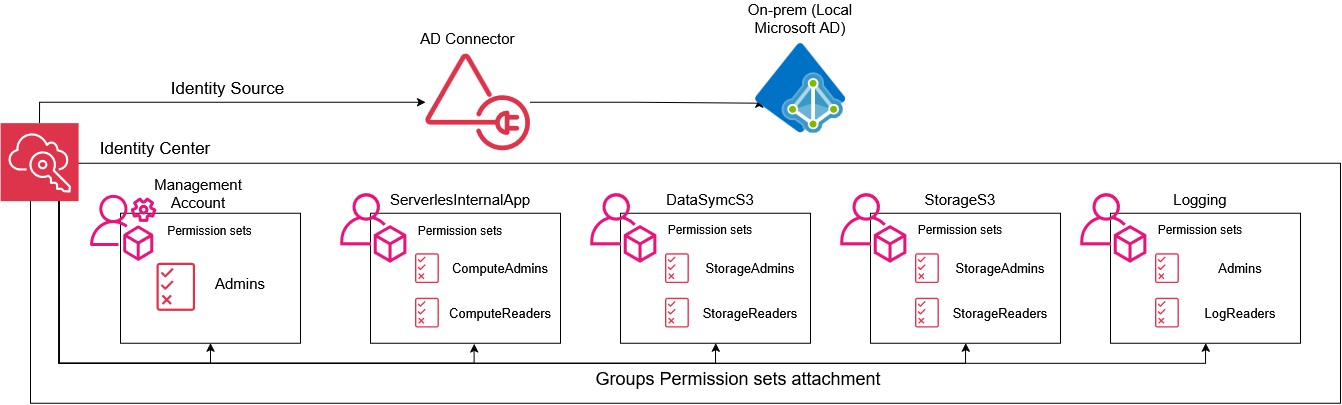

The diagram above was exported from draw.io. Its source (the exported page's mxGraphModel, read from the mxfile embedded in the PNG):
<mxGraphModel dx="1640" dy="1969" grid="1" gridSize="10" guides="1" tooltips="1" connect="1" arrows="1" fold="1" page="1" pageScale="1" pageWidth="850" pageHeight="1100" math="0" shadow="0">
  <root>
    <mxCell id="0" />
    <mxCell id="1" parent="0" />
    <mxCell id="54a4Ilfj75m17w_PtWLW-1" parent="1" style="rounded=0;whiteSpace=wrap;html=1;" value="" vertex="1">
      <mxGeometry height="240" width="1310" x="270" y="150" as="geometry" />
    </mxCell>
    <mxCell id="54a4Ilfj75m17w_PtWLW-42" edge="1" parent="1" source="54a4Ilfj75m17w_PtWLW-2" style="edgeStyle=orthogonalEdgeStyle;rounded=0;orthogonalLoop=1;jettySize=auto;html=1;exitX=0.75;exitY=1;exitDx=0;exitDy=0;exitPerimeter=0;entryX=0.5;entryY=1;entryDx=0;entryDy=0;" target="54a4Ilfj75m17w_PtWLW-4">
      <mxGeometry relative="1" as="geometry" />
    </mxCell>
    <mxCell id="54a4Ilfj75m17w_PtWLW-44" edge="1" parent="1" source="54a4Ilfj75m17w_PtWLW-2" style="edgeStyle=orthogonalEdgeStyle;rounded=0;orthogonalLoop=1;jettySize=auto;html=1;exitX=0.75;exitY=1;exitDx=0;exitDy=0;exitPerimeter=0;entryX=0.5;entryY=1;entryDx=0;entryDy=0;" target="54a4Ilfj75m17w_PtWLW-18">
      <mxGeometry relative="1" as="geometry" />
    </mxCell>
    <mxCell id="54a4Ilfj75m17w_PtWLW-45" edge="1" parent="1" source="54a4Ilfj75m17w_PtWLW-2" style="edgeStyle=orthogonalEdgeStyle;rounded=0;orthogonalLoop=1;jettySize=auto;html=1;exitX=0.75;exitY=1;exitDx=0;exitDy=0;exitPerimeter=0;entryX=0.5;entryY=1;entryDx=0;entryDy=0;" target="54a4Ilfj75m17w_PtWLW-26">
      <mxGeometry relative="1" as="geometry" />
    </mxCell>
    <mxCell id="54a4Ilfj75m17w_PtWLW-46" edge="1" parent="1" source="54a4Ilfj75m17w_PtWLW-2" style="edgeStyle=orthogonalEdgeStyle;rounded=0;orthogonalLoop=1;jettySize=auto;html=1;exitX=0.75;exitY=1;exitDx=0;exitDy=0;exitPerimeter=0;entryX=0.5;entryY=1;entryDx=0;entryDy=0;" target="54a4Ilfj75m17w_PtWLW-34">
      <mxGeometry relative="1" as="geometry" />
    </mxCell>
    <mxCell id="54a4Ilfj75m17w_PtWLW-49" edge="1" parent="1" source="54a4Ilfj75m17w_PtWLW-2" style="edgeStyle=orthogonalEdgeStyle;rounded=0;orthogonalLoop=1;jettySize=auto;html=1;exitX=0.5;exitY=0;exitDx=0;exitDy=0;exitPerimeter=0;" target="54a4Ilfj75m17w_PtWLW-48">
      <mxGeometry relative="1" as="geometry" />
    </mxCell>
    <mxCell id="54a4Ilfj75m17w_PtWLW-2" parent="1" style="sketch=0;points=[[0,0,0],[0.25,0,0],[0.5,0,0],[0.75,0,0],[1,0,0],[0,1,0],[0.25,1,0],[0.5,1,0],[0.75,1,0],[1,1,0],[0,0.25,0],[0,0.5,0],[0,0.75,0],[1,0.25,0],[1,0.5,0],[1,0.75,0]];outlineConnect=0;fontColor=#232F3E;fillColor=#DD344C;strokeColor=#ffffff;dashed=0;verticalLabelPosition=bottom;verticalAlign=top;align=center;html=1;fontSize=12;fontStyle=0;aspect=fixed;shape=mxgraph.aws4.resourceIcon;resIcon=mxgraph.aws4.single_sign_on;" value="" vertex="1">
      <mxGeometry height="78" width="78" x="240" y="110" as="geometry" />
    </mxCell>
    <mxCell id="54a4Ilfj75m17w_PtWLW-4" parent="1" style="rounded=0;whiteSpace=wrap;html=1;" value="" vertex="1">
      <mxGeometry height="130" width="180" x="360" y="200" as="geometry" />
    </mxCell>
    <mxCell id="54a4Ilfj75m17w_PtWLW-3" parent="1" style="sketch=0;outlineConnect=0;fontColor=#232F3E;gradientColor=none;fillColor=#E7157B;strokeColor=none;dashed=0;verticalLabelPosition=bottom;verticalAlign=top;align=center;html=1;fontSize=12;fontStyle=0;aspect=fixed;pointerEvents=1;shape=mxgraph.aws4.organizations_management_account;" value="" vertex="1">
      <mxGeometry height="70" width="66.41" x="330" y="180" as="geometry" />
    </mxCell>
    <mxCell id="54a4Ilfj75m17w_PtWLW-5" parent="1" style="text;html=1;whiteSpace=wrap;strokeColor=none;fillColor=none;align=center;verticalAlign=middle;rounded=0;" value="&lt;font style=&quot;font-size: 17px;&quot;&gt;Identity Center&lt;/font&gt;" vertex="1">
      <mxGeometry height="30" width="130" x="330" y="120" as="geometry" />
    </mxCell>
    <mxCell id="54a4Ilfj75m17w_PtWLW-6" parent="1" style="sketch=0;outlineConnect=0;fontColor=#232F3E;gradientColor=none;fillColor=#DD344C;strokeColor=none;dashed=0;verticalLabelPosition=bottom;verticalAlign=top;align=center;html=1;fontSize=12;fontStyle=0;aspect=fixed;pointerEvents=1;shape=mxgraph.aws4.permissions;" value="" vertex="1">
      <mxGeometry height="48.44" width="38.5" x="396.41" y="250" as="geometry" />
    </mxCell>
    <mxCell id="54a4Ilfj75m17w_PtWLW-7" parent="1" style="text;html=1;whiteSpace=wrap;strokeColor=none;fillColor=none;align=center;verticalAlign=middle;rounded=0;" value="&lt;font style=&quot;font-size: 15px;&quot;&gt;Management Account&lt;/font&gt;" vertex="1">
      <mxGeometry height="30" width="60" x="408" y="164.87" as="geometry" />
    </mxCell>
    <mxCell id="54a4Ilfj75m17w_PtWLW-8" parent="1" style="text;html=1;whiteSpace=wrap;strokeColor=none;fillColor=none;align=center;verticalAlign=middle;rounded=0;" value="Permission sets" vertex="1">
      <mxGeometry height="30" width="105" x="396.41" y="202" as="geometry" />
    </mxCell>
    <mxCell id="54a4Ilfj75m17w_PtWLW-9" parent="1" style="text;html=1;whiteSpace=wrap;strokeColor=none;fillColor=none;align=center;verticalAlign=middle;rounded=0;" value="&lt;font style=&quot;font-size: 15px;&quot;&gt;Admins&lt;/font&gt;" vertex="1">
      <mxGeometry height="30" width="60" x="450" y="255" as="geometry" />
    </mxCell>
    <mxCell id="54a4Ilfj75m17w_PtWLW-11" parent="1" style="rounded=0;whiteSpace=wrap;html=1;" value="" vertex="1">
      <mxGeometry height="130" width="190" x="610" y="200" as="geometry" />
    </mxCell>
    <mxCell id="54a4Ilfj75m17w_PtWLW-10" parent="1" style="sketch=0;outlineConnect=0;fontColor=#232F3E;gradientColor=none;fillColor=#E7157B;strokeColor=none;dashed=0;verticalLabelPosition=bottom;verticalAlign=top;align=center;html=1;fontSize=12;fontStyle=0;aspect=fixed;pointerEvents=1;shape=mxgraph.aws4.organizations_account;" value="" vertex="1">
      <mxGeometry height="70" width="66.41" x="580" y="180" as="geometry" />
    </mxCell>
    <mxCell id="54a4Ilfj75m17w_PtWLW-12" parent="1" style="text;html=1;whiteSpace=wrap;strokeColor=none;fillColor=none;align=center;verticalAlign=middle;rounded=0;" value="&lt;font style=&quot;font-size: 15px;&quot;&gt;ServerlesInternalApp&lt;/font&gt;" vertex="1">
      <mxGeometry height="30" width="60" x="670" y="171" as="geometry" />
    </mxCell>
    <mxCell id="54a4Ilfj75m17w_PtWLW-13" parent="1" style="text;html=1;whiteSpace=wrap;strokeColor=none;fillColor=none;align=center;verticalAlign=middle;rounded=0;" value="Permission sets" vertex="1">
      <mxGeometry height="30" width="90" x="655" y="202" as="geometry" />
    </mxCell>
    <mxCell id="54a4Ilfj75m17w_PtWLW-14" parent="1" style="sketch=0;outlineConnect=0;fontColor=#232F3E;gradientColor=none;fillColor=#DD344C;strokeColor=none;dashed=0;verticalLabelPosition=bottom;verticalAlign=top;align=center;html=1;fontSize=12;fontStyle=0;aspect=fixed;pointerEvents=1;shape=mxgraph.aws4.permissions;" value="" vertex="1">
      <mxGeometry height="30" width="23.84" x="655" y="240.44" as="geometry" />
    </mxCell>
    <mxCell id="54a4Ilfj75m17w_PtWLW-15" parent="1" style="sketch=0;outlineConnect=0;fontColor=#232F3E;gradientColor=none;fillColor=#DD344C;strokeColor=none;dashed=0;verticalLabelPosition=bottom;verticalAlign=top;align=center;html=1;fontSize=12;fontStyle=0;aspect=fixed;pointerEvents=1;shape=mxgraph.aws4.permissions;" value="" vertex="1">
      <mxGeometry height="30" width="23.84" x="655" y="285" as="geometry" />
    </mxCell>
    <mxCell id="54a4Ilfj75m17w_PtWLW-16" parent="1" style="text;html=1;whiteSpace=wrap;strokeColor=none;fillColor=none;align=center;verticalAlign=middle;rounded=0;" value="&lt;font style=&quot;font-size: 13px;&quot;&gt;ComputeAdmins&lt;/font&gt;" vertex="1">
      <mxGeometry height="30" width="60" x="710" y="240.44" as="geometry" />
    </mxCell>
    <mxCell id="54a4Ilfj75m17w_PtWLW-17" parent="1" style="text;html=1;whiteSpace=wrap;strokeColor=none;fillColor=none;align=center;verticalAlign=middle;rounded=0;" value="&lt;font style=&quot;font-size: 13px;&quot;&gt;ComputeReaders&lt;/font&gt;" vertex="1">
      <mxGeometry height="30" width="60" x="710" y="285" as="geometry" />
    </mxCell>
    <mxCell id="54a4Ilfj75m17w_PtWLW-18" parent="1" style="rounded=0;whiteSpace=wrap;html=1;" value="" vertex="1">
      <mxGeometry height="130" width="190" x="860" y="200" as="geometry" />
    </mxCell>
    <mxCell id="54a4Ilfj75m17w_PtWLW-19" parent="1" style="sketch=0;outlineConnect=0;fontColor=#232F3E;gradientColor=none;fillColor=#E7157B;strokeColor=none;dashed=0;verticalLabelPosition=bottom;verticalAlign=top;align=center;html=1;fontSize=12;fontStyle=0;aspect=fixed;pointerEvents=1;shape=mxgraph.aws4.organizations_account;" value="" vertex="1">
      <mxGeometry height="70" width="66.41" x="830" y="180" as="geometry" />
    </mxCell>
    <mxCell id="54a4Ilfj75m17w_PtWLW-20" parent="1" style="text;html=1;whiteSpace=wrap;strokeColor=none;fillColor=none;align=center;verticalAlign=middle;rounded=0;" value="&lt;font style=&quot;font-size: 15px;&quot;&gt;DataSymcS3&lt;/font&gt;" vertex="1">
      <mxGeometry height="30" width="60" x="920" y="171" as="geometry" />
    </mxCell>
    <mxCell id="54a4Ilfj75m17w_PtWLW-21" parent="1" style="sketch=0;outlineConnect=0;fontColor=#232F3E;gradientColor=none;fillColor=#DD344C;strokeColor=none;dashed=0;verticalLabelPosition=bottom;verticalAlign=top;align=center;html=1;fontSize=12;fontStyle=0;aspect=fixed;pointerEvents=1;shape=mxgraph.aws4.permissions;" value="" vertex="1">
      <mxGeometry height="30" width="23.84" x="905" y="240.44" as="geometry" />
    </mxCell>
    <mxCell id="54a4Ilfj75m17w_PtWLW-22" parent="1" style="sketch=0;outlineConnect=0;fontColor=#232F3E;gradientColor=none;fillColor=#DD344C;strokeColor=none;dashed=0;verticalLabelPosition=bottom;verticalAlign=top;align=center;html=1;fontSize=12;fontStyle=0;aspect=fixed;pointerEvents=1;shape=mxgraph.aws4.permissions;" value="" vertex="1">
      <mxGeometry height="30" width="23.84" x="905" y="285" as="geometry" />
    </mxCell>
    <mxCell id="54a4Ilfj75m17w_PtWLW-23" parent="1" style="text;html=1;whiteSpace=wrap;strokeColor=none;fillColor=none;align=center;verticalAlign=middle;rounded=0;" value="&lt;font style=&quot;font-size: 13px;&quot;&gt;StorageAdmins&lt;/font&gt;" vertex="1">
      <mxGeometry height="30" width="60" x="960" y="240.44" as="geometry" />
    </mxCell>
    <mxCell id="54a4Ilfj75m17w_PtWLW-24" parent="1" style="text;html=1;whiteSpace=wrap;strokeColor=none;fillColor=none;align=center;verticalAlign=middle;rounded=0;" value="&lt;font style=&quot;font-size: 13px;&quot;&gt;StorageReaders&lt;/font&gt;" vertex="1">
      <mxGeometry height="30" width="60" x="960" y="285" as="geometry" />
    </mxCell>
    <mxCell id="54a4Ilfj75m17w_PtWLW-25" parent="1" style="text;html=1;whiteSpace=wrap;strokeColor=none;fillColor=none;align=center;verticalAlign=middle;rounded=0;" value="Permission sets" vertex="1">
      <mxGeometry height="30" width="90" x="905" y="201" as="geometry" />
    </mxCell>
    <mxCell id="54a4Ilfj75m17w_PtWLW-26" parent="1" style="rounded=0;whiteSpace=wrap;html=1;" value="" vertex="1">
      <mxGeometry height="130" width="190" x="1110" y="200" as="geometry" />
    </mxCell>
    <mxCell id="54a4Ilfj75m17w_PtWLW-27" parent="1" style="sketch=0;outlineConnect=0;fontColor=#232F3E;gradientColor=none;fillColor=#E7157B;strokeColor=none;dashed=0;verticalLabelPosition=bottom;verticalAlign=top;align=center;html=1;fontSize=12;fontStyle=0;aspect=fixed;pointerEvents=1;shape=mxgraph.aws4.organizations_account;" value="" vertex="1">
      <mxGeometry height="70" width="66.41" x="1080" y="180" as="geometry" />
    </mxCell>
    <mxCell id="54a4Ilfj75m17w_PtWLW-28" parent="1" style="text;html=1;whiteSpace=wrap;strokeColor=none;fillColor=none;align=center;verticalAlign=middle;rounded=0;" value="&lt;font style=&quot;font-size: 15px;&quot;&gt;StorageS3&lt;/font&gt;" vertex="1">
      <mxGeometry height="30" width="60" x="1170" y="171" as="geometry" />
    </mxCell>
    <mxCell id="54a4Ilfj75m17w_PtWLW-29" parent="1" style="sketch=0;outlineConnect=0;fontColor=#232F3E;gradientColor=none;fillColor=#DD344C;strokeColor=none;dashed=0;verticalLabelPosition=bottom;verticalAlign=top;align=center;html=1;fontSize=12;fontStyle=0;aspect=fixed;pointerEvents=1;shape=mxgraph.aws4.permissions;" value="" vertex="1">
      <mxGeometry height="30" width="23.84" x="1155" y="240.44" as="geometry" />
    </mxCell>
    <mxCell id="54a4Ilfj75m17w_PtWLW-30" parent="1" style="sketch=0;outlineConnect=0;fontColor=#232F3E;gradientColor=none;fillColor=#DD344C;strokeColor=none;dashed=0;verticalLabelPosition=bottom;verticalAlign=top;align=center;html=1;fontSize=12;fontStyle=0;aspect=fixed;pointerEvents=1;shape=mxgraph.aws4.permissions;" value="" vertex="1">
      <mxGeometry height="30" width="23.84" x="1155" y="285" as="geometry" />
    </mxCell>
    <mxCell id="54a4Ilfj75m17w_PtWLW-31" parent="1" style="text;html=1;whiteSpace=wrap;strokeColor=none;fillColor=none;align=center;verticalAlign=middle;rounded=0;" value="&lt;font style=&quot;font-size: 13px;&quot;&gt;StorageAdmins&lt;/font&gt;" vertex="1">
      <mxGeometry height="30" width="60" x="1210" y="240.44" as="geometry" />
    </mxCell>
    <mxCell id="54a4Ilfj75m17w_PtWLW-32" parent="1" style="text;html=1;whiteSpace=wrap;strokeColor=none;fillColor=none;align=center;verticalAlign=middle;rounded=0;" value="&lt;font style=&quot;font-size: 13px;&quot;&gt;StorageReaders&lt;/font&gt;" vertex="1">
      <mxGeometry height="30" width="60" x="1210" y="285" as="geometry" />
    </mxCell>
    <mxCell id="54a4Ilfj75m17w_PtWLW-33" parent="1" style="text;html=1;whiteSpace=wrap;strokeColor=none;fillColor=none;align=center;verticalAlign=middle;rounded=0;" value="Permission sets" vertex="1">
      <mxGeometry height="30" width="90" x="1155" y="201" as="geometry" />
    </mxCell>
    <mxCell id="54a4Ilfj75m17w_PtWLW-34" parent="1" style="rounded=0;whiteSpace=wrap;html=1;" value="" vertex="1">
      <mxGeometry height="130" width="190" x="1350" y="200" as="geometry" />
    </mxCell>
    <mxCell id="54a4Ilfj75m17w_PtWLW-35" parent="1" style="sketch=0;outlineConnect=0;fontColor=#232F3E;gradientColor=none;fillColor=#E7157B;strokeColor=none;dashed=0;verticalLabelPosition=bottom;verticalAlign=top;align=center;html=1;fontSize=12;fontStyle=0;aspect=fixed;pointerEvents=1;shape=mxgraph.aws4.organizations_account;" value="" vertex="1">
      <mxGeometry height="70" width="66.41" x="1320" y="180" as="geometry" />
    </mxCell>
    <mxCell id="54a4Ilfj75m17w_PtWLW-36" parent="1" style="text;html=1;whiteSpace=wrap;strokeColor=none;fillColor=none;align=center;verticalAlign=middle;rounded=0;" value="&lt;font style=&quot;font-size: 15px;&quot;&gt;Logging&lt;/font&gt;" vertex="1">
      <mxGeometry height="30" width="60" x="1410" y="171" as="geometry" />
    </mxCell>
    <mxCell id="54a4Ilfj75m17w_PtWLW-37" parent="1" style="sketch=0;outlineConnect=0;fontColor=#232F3E;gradientColor=none;fillColor=#DD344C;strokeColor=none;dashed=0;verticalLabelPosition=bottom;verticalAlign=top;align=center;html=1;fontSize=12;fontStyle=0;aspect=fixed;pointerEvents=1;shape=mxgraph.aws4.permissions;" value="" vertex="1">
      <mxGeometry height="30" width="23.84" x="1395" y="240.44" as="geometry" />
    </mxCell>
    <mxCell id="54a4Ilfj75m17w_PtWLW-38" parent="1" style="sketch=0;outlineConnect=0;fontColor=#232F3E;gradientColor=none;fillColor=#DD344C;strokeColor=none;dashed=0;verticalLabelPosition=bottom;verticalAlign=top;align=center;html=1;fontSize=12;fontStyle=0;aspect=fixed;pointerEvents=1;shape=mxgraph.aws4.permissions;" value="" vertex="1">
      <mxGeometry height="30" width="23.84" x="1395" y="285" as="geometry" />
    </mxCell>
    <mxCell id="54a4Ilfj75m17w_PtWLW-39" parent="1" style="text;html=1;whiteSpace=wrap;strokeColor=none;fillColor=none;align=center;verticalAlign=middle;rounded=0;" value="&lt;font style=&quot;font-size: 13px;&quot;&gt;Admins&lt;/font&gt;" vertex="1">
      <mxGeometry height="30" width="60" x="1450" y="240.44" as="geometry" />
    </mxCell>
    <mxCell id="54a4Ilfj75m17w_PtWLW-40" parent="1" style="text;html=1;whiteSpace=wrap;strokeColor=none;fillColor=none;align=center;verticalAlign=middle;rounded=0;" value="&lt;font style=&quot;font-size: 13px;&quot;&gt;LogReaders&lt;/font&gt;" vertex="1">
      <mxGeometry height="30" width="60" x="1450" y="285" as="geometry" />
    </mxCell>
    <mxCell id="54a4Ilfj75m17w_PtWLW-41" parent="1" style="text;html=1;whiteSpace=wrap;strokeColor=none;fillColor=none;align=center;verticalAlign=middle;rounded=0;" value="Permission sets" vertex="1">
      <mxGeometry height="30" width="90" x="1395" y="201" as="geometry" />
    </mxCell>
    <mxCell id="54a4Ilfj75m17w_PtWLW-43" edge="1" parent="1" source="54a4Ilfj75m17w_PtWLW-2" style="edgeStyle=orthogonalEdgeStyle;rounded=0;orthogonalLoop=1;jettySize=auto;html=1;exitX=0.75;exitY=1;exitDx=0;exitDy=0;exitPerimeter=0;entryX=0.545;entryY=1.006;entryDx=0;entryDy=0;entryPerimeter=0;" target="54a4Ilfj75m17w_PtWLW-11">
      <mxGeometry relative="1" as="geometry" />
    </mxCell>
    <mxCell id="54a4Ilfj75m17w_PtWLW-47" parent="1" style="text;html=1;whiteSpace=wrap;strokeColor=none;fillColor=none;align=center;verticalAlign=middle;rounded=0;" value="&lt;div&gt;&lt;font style=&quot;font-size: 18px;&quot;&gt;Groups Permission sets attachment&lt;/font&gt;&lt;/div&gt;" vertex="1">
      <mxGeometry height="30" width="336.41" x="810" y="350" as="geometry" />
    </mxCell>
    <mxCell id="54a4Ilfj75m17w_PtWLW-54" edge="1" parent="1" source="54a4Ilfj75m17w_PtWLW-48" style="edgeStyle=orthogonalEdgeStyle;rounded=0;orthogonalLoop=1;jettySize=auto;html=1;entryX=0.042;entryY=0.623;entryDx=0;entryDy=0;entryPerimeter=0;" target="54a4Ilfj75m17w_PtWLW-52" value="">
      <mxGeometry relative="1" as="geometry">
        <Array as="points">
          <mxPoint x="875" y="89.18" />
          <mxPoint x="983.82" y="90" />
        </Array>
        <mxPoint x="862.5" y="89.16666666666674" as="targetPoint" />
      </mxGeometry>
    </mxCell>
    <mxCell id="54a4Ilfj75m17w_PtWLW-48" parent="1" style="sketch=0;outlineConnect=0;fontColor=#232F3E;gradientColor=none;fillColor=#DD344C;strokeColor=none;dashed=0;verticalLabelPosition=bottom;verticalAlign=top;align=center;html=1;fontSize=12;fontStyle=0;aspect=fixed;pointerEvents=1;shape=mxgraph.aws4.ad_connector;" value="" vertex="1">
      <mxGeometry height="98.27" width="105" x="665" y="40" as="geometry" />
    </mxCell>
    <mxCell id="54a4Ilfj75m17w_PtWLW-50" parent="1" style="text;html=1;whiteSpace=wrap;strokeColor=none;fillColor=none;align=center;verticalAlign=middle;rounded=0;" value="&lt;font style=&quot;font-size: 17px;&quot;&gt;Identity Source&lt;/font&gt;" vertex="1">
      <mxGeometry height="30" width="145" x="395" y="60" as="geometry" />
    </mxCell>
    <mxCell id="54a4Ilfj75m17w_PtWLW-51" parent="1" style="text;html=1;whiteSpace=wrap;strokeColor=none;fillColor=none;align=center;verticalAlign=middle;rounded=0;" value="&lt;font style=&quot;font-size: 15px;&quot;&gt;AD Connector&lt;/font&gt;" vertex="1">
      <mxGeometry height="30" width="105" x="655" y="10" as="geometry" />
    </mxCell>
    <mxCell id="54a4Ilfj75m17w_PtWLW-52" parent="1" style="image;sketch=0;aspect=fixed;html=1;points=[];align=center;fontSize=12;image=img/lib/mscae/Azure_AD_Domain_Services.svg;" value="" vertex="1">
      <mxGeometry height="90" width="90" x="995" y="30" as="geometry" />
    </mxCell>
    <mxCell id="54a4Ilfj75m17w_PtWLW-55" parent="1" style="text;html=1;whiteSpace=wrap;strokeColor=none;fillColor=none;align=center;verticalAlign=middle;rounded=0;" value="&lt;font style=&quot;font-size: 15px;&quot;&gt;On-prem (Local Microsoft AD)&lt;/font&gt;" vertex="1">
      <mxGeometry height="30" width="120" x="980" y="-10" as="geometry" />
    </mxCell>
  </root>
</mxGraphModel>